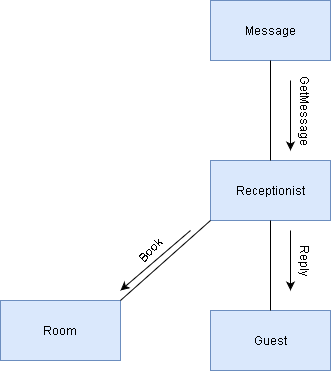

The diagram above was exported from draw.io. Its source (the exported page's mxGraphModel, read from the mxfile embedded in the PNG):
<mxGraphModel dx="1102" dy="575" grid="1" gridSize="10" guides="1" tooltips="1" connect="1" arrows="1" fold="1" page="1" pageScale="1" pageWidth="850" pageHeight="1100" math="0" shadow="0">
  <root>
    <mxCell id="0" />
    <mxCell id="1" parent="0" />
    <mxCell id="OcUX22Wmt4VglKY6QtJq-1" value="Receptionist" style="rounded=0;whiteSpace=wrap;html=1;fillColor=#dae8fc;strokeColor=#6c8ebf;" vertex="1" parent="1">
      <mxGeometry x="330" y="240" width="120" height="60" as="geometry" />
    </mxCell>
    <mxCell id="OcUX22Wmt4VglKY6QtJq-2" value="Message" style="rounded=0;whiteSpace=wrap;html=1;fillColor=#dae8fc;strokeColor=#6c8ebf;" vertex="1" parent="1">
      <mxGeometry x="330" y="80" width="120" height="60" as="geometry" />
    </mxCell>
    <mxCell id="OcUX22Wmt4VglKY6QtJq-3" value="Guest" style="rounded=0;whiteSpace=wrap;html=1;fillColor=#dae8fc;strokeColor=#6c8ebf;" vertex="1" parent="1">
      <mxGeometry x="330" y="390" width="120" height="60" as="geometry" />
    </mxCell>
    <mxCell id="OcUX22Wmt4VglKY6QtJq-4" value="Room" style="rounded=0;whiteSpace=wrap;html=1;fillColor=#dae8fc;strokeColor=#6c8ebf;" vertex="1" parent="1">
      <mxGeometry x="120" y="380" width="120" height="60" as="geometry" />
    </mxCell>
    <mxCell id="OcUX22Wmt4VglKY6QtJq-6" value="" style="endArrow=none;html=1;exitX=0.5;exitY=0;exitDx=0;exitDy=0;entryX=0.5;entryY=1;entryDx=0;entryDy=0;" edge="1" parent="1" source="OcUX22Wmt4VglKY6QtJq-1" target="OcUX22Wmt4VglKY6QtJq-2">
      <mxGeometry width="50" height="50" relative="1" as="geometry">
        <mxPoint x="340" y="230" as="sourcePoint" />
        <mxPoint x="390" y="180" as="targetPoint" />
      </mxGeometry>
    </mxCell>
    <mxCell id="OcUX22Wmt4VglKY6QtJq-7" value="" style="endArrow=classic;html=1;" edge="1" parent="1">
      <mxGeometry width="50" height="50" relative="1" as="geometry">
        <mxPoint x="410" y="160" as="sourcePoint" />
        <mxPoint x="410" y="230" as="targetPoint" />
        <Array as="points">
          <mxPoint x="410" y="190" />
        </Array>
      </mxGeometry>
    </mxCell>
    <mxCell id="OcUX22Wmt4VglKY6QtJq-8" value="GetMessage" style="text;html=1;align=center;verticalAlign=middle;resizable=0;points=[];autosize=1;rotation=90;" vertex="1" parent="1">
      <mxGeometry x="380" y="180" width="90" height="20" as="geometry" />
    </mxCell>
    <mxCell id="OcUX22Wmt4VglKY6QtJq-9" value="" style="endArrow=none;html=1;exitX=0.5;exitY=0;exitDx=0;exitDy=0;entryX=0.5;entryY=1;entryDx=0;entryDy=0;" edge="1" parent="1" source="OcUX22Wmt4VglKY6QtJq-3" target="OcUX22Wmt4VglKY6QtJq-1">
      <mxGeometry width="50" height="50" relative="1" as="geometry">
        <mxPoint x="380" y="340" as="sourcePoint" />
        <mxPoint x="430" y="290" as="targetPoint" />
      </mxGeometry>
    </mxCell>
    <mxCell id="OcUX22Wmt4VglKY6QtJq-10" value="" style="endArrow=classic;html=1;" edge="1" parent="1">
      <mxGeometry width="50" height="50" relative="1" as="geometry">
        <mxPoint x="410" y="310" as="sourcePoint" />
        <mxPoint x="410" y="370" as="targetPoint" />
      </mxGeometry>
    </mxCell>
    <mxCell id="OcUX22Wmt4VglKY6QtJq-11" value="Reply" style="text;html=1;align=center;verticalAlign=middle;resizable=0;points=[];autosize=1;rotation=90;" vertex="1" parent="1">
      <mxGeometry x="400" y="330" width="50" height="20" as="geometry" />
    </mxCell>
    <mxCell id="OcUX22Wmt4VglKY6QtJq-13" value="" style="endArrow=none;html=1;exitX=1;exitY=0;exitDx=0;exitDy=0;entryX=0;entryY=1;entryDx=0;entryDy=0;" edge="1" parent="1" source="OcUX22Wmt4VglKY6QtJq-4" target="OcUX22Wmt4VglKY6QtJq-1">
      <mxGeometry width="50" height="50" relative="1" as="geometry">
        <mxPoint x="290" y="340" as="sourcePoint" />
        <mxPoint x="340" y="290" as="targetPoint" />
      </mxGeometry>
    </mxCell>
    <mxCell id="OcUX22Wmt4VglKY6QtJq-14" value="" style="endArrow=classic;html=1;" edge="1" parent="1">
      <mxGeometry width="50" height="50" relative="1" as="geometry">
        <mxPoint x="310" y="310" as="sourcePoint" />
        <mxPoint x="240" y="370" as="targetPoint" />
      </mxGeometry>
    </mxCell>
    <mxCell id="OcUX22Wmt4VglKY6QtJq-15" value="Book" style="text;html=1;align=center;verticalAlign=middle;resizable=0;points=[];autosize=1;rotation=-45;" vertex="1" parent="1">
      <mxGeometry x="250" y="320" width="40" height="20" as="geometry" />
    </mxCell>
  </root>
</mxGraphModel>